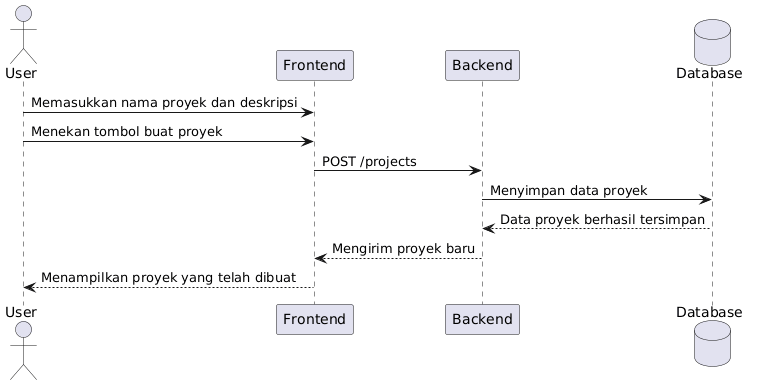

The diagram above was rendered by PlantUML. Its source (embedded in the PNG):
@startuml
actor User
participant "Frontend" as Frontend
participant "Backend" as Backend
database "Database" as DB

User -> Frontend : Memasukkan nama proyek dan deskripsi
User -> Frontend : Menekan tombol buat proyek
Frontend -> Backend : POST /projects
Backend -> DB : Menyimpan data proyek
DB --> Backend : Data proyek berhasil tersimpan
Backend --> Frontend : Mengirim proyek baru
Frontend --> User : Menampilkan proyek yang telah dibuat
@enduml